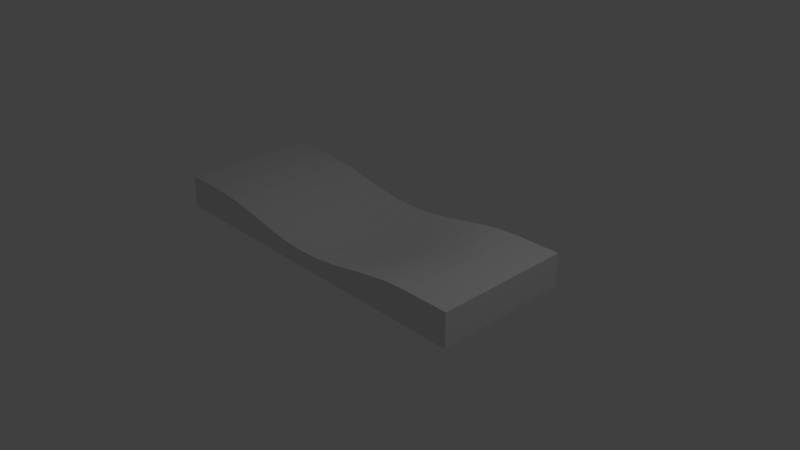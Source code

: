 # Source: yo.blend  (saved by Blender 2.78.0; exported with 4.5.12 LTS)
import bpy
from mathutils import Matrix  # noqa: F401  (used for matrix-valued properties, if any)

bpy.ops.wm.read_factory_settings(use_empty=True)
scene = bpy.context.scene
scene.name = 'Scene'

# ---- collections
col_collection_1 = bpy.data.collections.new('Collection 1'); scene.collection.children.link(col_collection_1)

# ---- materials (node trees are filled in below, after node groups)
mat_material = bpy.data.materials.new('Material')
mat_material.alpha_threshold = 0.0
mat_material.use_transparent_shadow = False
mat_material.roughness = 0.5
mat_material.line_color = (0.0, 0.0, 0.0, 1.0)

# ---- material node trees

# ---- world
world_world = bpy.data.worlds.new('World'); scene.world = world_world
world_world.color = (0.05088, 0.05088, 0.05088)
world_world.use_sun_shadow = False
world_world.sun_shadow_jitter_overblur = 0.0
world_world.cycles.sampling_method = 'MANUAL'

# ---- cameras
cam_camera = bpy.data.cameras.new('Camera')
cam_camera.clip_end = 100.0
cam_camera.lens = 35.0
cam_camera.sensor_width = 32.0
cam_camera.sensor_height = 18.0
cam_camera.ortho_scale = 7.314
cam_camera.dof.focus_distance = 0.0
cam_camera.dof.aperture_fstop = 128.0

# ---- lights
light_lamp = bpy.data.lights.new('Lamp', 'POINT')
light_lamp.transmission_factor = 0.0
light_lamp.cutoff_distance = 30.0
light_lamp.energy = 100.0
light_lamp.shadow_buffer_clip_start = 1.001
light_lamp.shadow_soft_size = 0.1
light_lamp.shadow_maximum_resolution = 0.006
light_lamp.use_absolute_resolution = True

# ---- meshes
me_cube = bpy.data.meshes.new('Cube')
me_cube.from_pydata([(-3.287, -0.5471, -0.2707), (-3.287, -0.5471, 0.2132), (-3.287, 1.453, -0.2707), (-3.287, 1.453, 0.2132), (1.89, -0.5471, -0.2707), (1.89, -0.5471, 0.2132), (1.89, 1.453, -0.2707), (1.89, 1.453, 0.2132), (-3.287, 0.4529, 0.2132), (-0.6983, 1.453, -0.03535), (1.89, 0.4529, 0.2132), (-0.6983, -0.5471, -0.03535), (-0.6983, 0.4529, -0.2386), (-3.287, 0.9529, 0.2132), (0.596, 1.453, 0.1491), (1.89, -0.04705, 0.2132), (-1.993, -0.5471, 0.1491), (-3.287, -0.04705, 0.2132), (-1.993, 1.453, 0.1491), (1.89, 0.9529, 0.2132), (0.596, -0.5471, 0.1491), (-0.6983, -0.04705, -0.1763), (-0.6983, 0.9529, -0.1763), (0.596, 0.4529, 0.05663), (-1.993, 0.4529, 0.05663), (-1.993, 0.9529, 0.08422), (0.596, 0.9529, 0.08422), (0.596, -0.04705, 0.08422), (-1.993, -0.04705, 0.08422), (-3.287, 1.203, 0.2132), (1.243, 1.453, 0.2132), (1.89, -0.2971, 0.2132), (-2.64, -0.5471, 0.2132), (-3.287, 0.2029, 0.2132), (-1.345, 1.453, 0.02488), (1.89, 0.7029, 0.2132), (-0.05115, -0.5471, 0.02488), (-0.6983, -0.2971, -0.1114), (-0.6983, 0.7029, -0.2216), (1.243, 0.4529, 0.2019), (-1.345, 0.4529, -0.1399), (-3.287, 0.7029, 0.2132), (-0.05115, 1.453, 0.02488), (1.89, 0.2029, 0.2132), (-1.345, -0.5471, 0.02488), (-3.287, -0.2971, 0.2132), (-2.64, 1.453, 0.2132), (1.89, 1.203, 0.2132), (1.243, -0.5471, 0.2132), (-0.6983, 0.2029, -0.2216), (-0.6983, 1.203, -0.1114), (-0.05115, 0.4529, -0.1399), (-2.64, 0.4529, 0.2019), (-1.993, 0.7029, 0.06383), (-1.993, 1.203, 0.1144), (-1.345, 0.9529, -0.09148), (-2.64, 0.9529, 0.2078), (0.596, 0.7029, 0.06383), (0.596, 1.203, 0.1144), (1.243, 0.9529, 0.2078), (-0.05115, 0.9529, -0.09148), (0.596, -0.2971, 0.1144), (0.596, 0.2029, 0.06383), (1.243, -0.04705, 0.2078), (-0.05115, -0.04705, -0.09148), (-1.993, -0.2971, 0.1144), (-1.993, 0.2029, 0.06383), (-1.345, -0.04705, -0.09148), (-2.64, -0.04705, 0.2078), (-2.64, 0.2029, 0.2036), (-1.345, 0.2029, -0.1272), (-1.345, -0.2971, -0.03831), (-0.05115, 0.2029, -0.1272), (1.243, 0.2029, 0.2036), (1.243, -0.2971, 0.2121), (-0.05115, 1.203, -0.03831), (1.243, 1.203, 0.2121), (1.243, 0.7029, 0.2036), (-2.64, 1.203, 0.2121), (-1.345, 1.203, -0.03831), (-1.345, 0.7029, -0.1272), (-2.64, 0.7029, 0.2036), (-0.05115, 0.7029, -0.1272), (-0.05115, -0.2971, -0.03831), (-2.64, -0.2971, 0.2121), (-3.287, 1.328, 0.2132), (1.567, 1.453, 0.2132), (1.89, -0.4221, 0.2132), (-2.963, -0.5471, 0.2132), (-3.287, 0.3279, 0.2132), (-1.022, 1.453, -0.01924), (1.89, 0.5779, 0.2132), (-0.3747, -0.5471, -0.01924), (-0.6983, -0.4221, -0.0742), (-0.6983, 0.5779, -0.2341), (1.567, 0.4529, 0.2132), (-1.022, 0.4529, -0.2108), (-3.287, 0.8279, 0.2132), (0.2724, 1.453, 0.086), (1.89, 0.07795, 0.2132), (-1.669, -0.5471, 0.086), (-3.287, -0.1721, 0.2132), (-2.316, 1.453, 0.1973), (1.89, 1.078, 0.2132), (0.9195, -0.5471, 0.1973), (-0.6983, 0.07795, -0.2019), (-0.6983, 1.078, -0.1457), (0.2724, 0.4529, -0.04455), (-2.316, 0.4529, 0.145), (-1.993, 0.5779, 0.05845), (-1.993, 1.078, 0.09837), (-1.022, 0.9529, -0.1533), (-2.316, 0.9529, 0.1618), (0.596, 0.5779, 0.05845), (0.596, 1.078, 0.09837), (1.567, 0.9529, 0.2132), (0.2724, 0.9529, -0.006332), (0.596, -0.4221, 0.1315), (0.596, 0.07795, 0.07254), (1.567, -0.04705, 0.2132), (0.2724, -0.04705, -0.006332), (-1.993, -0.4221, 0.1315), (-1.993, 0.07795, 0.07254), (-1.022, -0.04705, -0.1533), (-2.316, -0.04705, 0.1618), (-3.287, 1.078, 0.2132), (0.9195, 1.453, 0.1973), (1.89, -0.1721, 0.2132), (-2.316, -0.5471, 0.1973), (-3.287, 0.07795, 0.2132), (-1.669, 1.453, 0.086), (1.89, 0.8279, 0.2132), (0.2724, -0.5471, 0.086), (-0.6983, -0.1721, -0.1457), (-0.6983, 0.8279, -0.2019), (0.9195, 0.4529, 0.145), (-1.669, 0.4529, -0.04455), (-3.287, 0.5779, 0.2132), (-0.3747, 1.453, -0.01924), (1.89, 0.3279, 0.2132), (-1.022, -0.5471, -0.01924), (-3.287, -0.4221, 0.2132), (-2.963, 1.453, 0.2132), (1.89, 1.328, 0.2132), (1.567, -0.5471, 0.2132), (-0.6983, 0.3279, -0.2341), (-0.6983, 1.328, -0.0742), (-0.3747, 0.4529, -0.2108), (-2.963, 0.4529, 0.2132), (-1.993, 0.8279, 0.07254), (-1.993, 1.328, 0.1315), (-1.669, 0.9529, -0.006332), (-2.963, 0.9529, 0.2132), (0.596, 0.8279, 0.07254), (0.596, 1.328, 0.1315), (0.9195, 0.9529, 0.1618), (-0.3747, 0.9529, -0.1533), (0.596, -0.1721, 0.09837), (0.596, 0.3279, 0.05845), (0.9195, -0.04705, 0.1618), (-0.3747, -0.04705, -0.1533), (-1.993, -0.1721, 0.09837), (-1.993, 0.3279, 0.05845), (-1.669, -0.04705, -0.006332), (-2.963, -0.04705, 0.2132), (-2.64, 0.07795, 0.2055), (-2.64, 0.3279, 0.2023), (-2.316, 0.2029, 0.1494), (-2.963, 0.2029, 0.2132), (-1.345, 0.07795, -0.112), (-1.345, 0.3279, -0.1367), (-1.022, 0.2029, -0.1955), (-1.669, 0.2029, -0.0346), (-1.345, -0.4221, -0.007468), (-1.345, -0.1721, -0.06663), (-1.022, -0.2971, -0.09177), (-1.669, -0.2971, 0.03594), (-0.05115, 0.07795, -0.112), (-0.05115, 0.3279, -0.1367), (0.2724, 0.2029, -0.0346), (-0.3747, 0.2029, -0.1955), (1.243, 0.07795, 0.2055), (1.243, 0.3279, 0.2023), (1.567, 0.2029, 0.2132), (0.9195, 0.2029, 0.1494), (1.243, -0.4221, 0.2131), (1.243, -0.1721, 0.2101), (1.567, -0.2971, 0.2132), (0.9195, -0.2971, 0.1792), (-0.05115, 1.078, -0.06663), (-0.05115, 1.328, -0.007468), (0.2724, 1.203, 0.03594), (-0.3747, 1.203, -0.09177), (1.243, 1.078, 0.2101), (1.243, 1.328, 0.2131), (1.567, 1.203, 0.2132), (0.9195, 1.203, 0.1792), (1.243, 0.5779, 0.2023), (1.243, 0.8279, 0.2055), (1.567, 0.7029, 0.2132), (0.9195, 0.7029, 0.1494), (-2.64, 1.078, 0.2101), (-2.64, 1.328, 0.2131), (-2.316, 1.203, 0.1792), (-2.963, 1.203, 0.2132), (-1.345, 1.078, -0.06663), (-1.345, 1.328, -0.007468), (-1.022, 1.203, -0.09177), (-1.669, 1.203, 0.03594), (-1.345, 0.5779, -0.1367), (-1.345, 0.8279, -0.112), (-1.022, 0.7029, -0.1955), (-1.669, 0.7029, -0.0346), (-2.64, 0.5779, 0.2023), (-2.64, 0.8279, 0.2055), (-2.316, 0.7029, 0.1494), (-2.963, 0.7029, 0.2132), (-0.05115, 0.5779, -0.1367), (-0.05115, 0.8279, -0.112), (0.2724, 0.7029, -0.0346), (-0.3747, 0.7029, -0.1955), (-0.05115, -0.4221, -0.007468), (-0.05115, -0.1721, -0.06663), (0.2724, -0.2971, 0.03594), (-0.3747, -0.2971, -0.09177), (-2.64, -0.4221, 0.2131), (-2.64, -0.1721, 0.2101), (-2.316, -0.2971, 0.1792), (-2.963, -0.2971, 0.2132), (-2.963, -0.1721, 0.2132), (-2.316, -0.1721, 0.1701), (-2.316, -0.4221, 0.1885), (-0.3747, -0.1721, -0.1244), (0.2724, -0.1721, 0.01341), (0.2724, -0.4221, 0.06043), (-0.3747, 0.8279, -0.1774), (0.2724, 0.8279, -0.02254), (0.2724, 0.5779, -0.04204), (-2.963, 0.8279, 0.2132), (-2.316, 0.8279, 0.1547), (-2.316, 0.5779, 0.1461), (-1.669, 0.8279, -0.02254), (-1.022, 0.8279, -0.1774), (-1.022, 0.5779, -0.2069), (-1.669, 1.328, 0.06043), (-1.022, 1.328, -0.05635), (-1.022, 1.078, -0.1244), (-2.963, 1.328, 0.2132), (-2.316, 1.328, 0.1885), (-2.316, 1.078, 0.1701), (0.9195, 0.8279, 0.1547), (1.567, 0.8279, 0.2132), (1.567, 0.5779, 0.2132), (0.9195, 1.328, 0.1885), (1.567, 1.328, 0.2132), (1.567, 1.078, 0.2132), (-0.3747, 1.328, -0.05635), (0.2724, 1.328, 0.06043), (0.2724, 1.078, 0.01341), (0.9195, -0.1721, 0.1701), (1.567, -0.1721, 0.2132), (1.567, -0.4221, 0.2132), (0.9195, 0.3279, 0.1461), (1.567, 0.3279, 0.2132), (1.567, 0.07795, 0.2132), (-0.3747, 0.3279, -0.2069), (0.2724, 0.3279, -0.04204), (0.2724, 0.07795, -0.02254), (-1.669, -0.1721, 0.01341), (-1.022, -0.1721, -0.1244), (-1.022, -0.4221, -0.05635), (-1.669, 0.3279, -0.04204), (-1.022, 0.3279, -0.2069), (-1.022, 0.07795, -0.1774), (-2.963, 0.3279, 0.2132), (-2.316, 0.3279, 0.1461), (-2.316, 0.07795, 0.1547), (-2.963, 0.07795, 0.2132), (-1.669, 0.07795, -0.02254), (-1.669, -0.4221, 0.06043), (-0.3747, 0.07795, -0.1774), (0.9195, 0.07795, 0.1547), (0.9195, -0.4221, 0.1885), (-0.3747, 1.078, -0.1244), (0.9195, 1.078, 0.1701), (0.9195, 0.5779, 0.1461), (-2.963, 1.078, 0.2132), (-1.669, 1.078, 0.01341), (-1.669, 0.5779, -0.04204), (-2.963, 0.5779, 0.2132), (-0.3747, 0.5779, -0.2069), (-0.3747, -0.4221, -0.05635), (-2.963, -0.4221, 0.2132)], [], [(0, 1, 141, 45, 101, 17, 129, 33, 89, 8, 137, 41, 97, 13, 125, 29, 85, 3, 2), (2, 3, 142, 46, 102, 18, 130, 34, 90, 9, 138, 42, 98, 14, 126, 30, 86, 7, 6), (6, 7, 143, 47, 103, 19, 131, 35, 91, 10, 139, 43, 99, 15, 127, 31, 87, 5, 4), (4, 5, 144, 48, 104, 20, 132, 36, 92, 11, 140, 44, 100, 16, 128, 32, 88, 1, 0), (2, 6, 4, 0), (292, 141, 1, 88), (291, 93, 11, 92), (290, 94, 12, 147), (289, 137, 8, 148), (288, 109, 24, 136), (287, 110, 25, 151), (286, 125, 13, 152), (285, 113, 23, 135), (284, 114, 26, 155), (283, 106, 22, 156), (282, 117, 20, 104), (281, 118, 27, 159), (280, 105, 21, 160), (279, 121, 16, 100), (278, 122, 28, 163), (277, 129, 17, 164), (276, 165, 68, 124), (275, 166, 69, 167), (274, 89, 33, 168), (273, 169, 67, 123), (272, 170, 70, 171), (271, 162, 66, 172), (270, 173, 44, 140), (269, 174, 71, 175), (268, 161, 65, 176), (267, 177, 64, 120), (266, 178, 72, 179), (265, 145, 49, 180), (264, 181, 63, 119), (263, 182, 73, 183), (262, 158, 62, 184), (261, 185, 48, 144), (260, 186, 74, 187), (259, 157, 61, 188), (258, 189, 60, 116), (257, 190, 75, 191), (256, 146, 50, 192), (255, 193, 59, 115), (254, 194, 76, 195), (253, 154, 58, 196), (252, 197, 39, 95), (251, 198, 77, 199), (250, 153, 57, 200), (249, 201, 56, 112), (248, 202, 78, 203), (247, 85, 29, 204), (246, 205, 55, 111), (245, 206, 79, 207), (244, 150, 54, 208), (243, 209, 40, 96), (242, 210, 80, 211), (241, 149, 53, 212), (240, 213, 52, 108), (239, 214, 81, 215), (238, 97, 41, 216), (237, 217, 51, 107), (236, 218, 82, 219), (235, 134, 38, 220), (234, 221, 36, 132), (233, 222, 83, 223), (232, 133, 37, 224), (231, 225, 32, 128), (230, 226, 84, 227), (229, 101, 45, 228), (226, 229, 228, 84), (68, 164, 229, 226), (164, 17, 101, 229), (161, 230, 227, 65), (28, 124, 230, 161), (124, 68, 226, 230), (121, 231, 128, 16), (65, 227, 231, 121), (227, 84, 225, 231), (222, 232, 224, 83), (64, 160, 232, 222), (160, 21, 133, 232), (157, 233, 223, 61), (27, 120, 233, 157), (120, 64, 222, 233), (117, 234, 132, 20), (61, 223, 234, 117), (223, 83, 221, 234), (218, 235, 220, 82), (60, 156, 235, 218), (156, 22, 134, 235), (153, 236, 219, 57), (26, 116, 236, 153), (116, 60, 218, 236), (113, 237, 107, 23), (57, 219, 237, 113), (219, 82, 217, 237), (214, 238, 216, 81), (56, 152, 238, 214), (152, 13, 97, 238), (149, 239, 215, 53), (25, 112, 239, 149), (112, 56, 214, 239), (109, 240, 108, 24), (53, 215, 240, 109), (215, 81, 213, 240), (210, 241, 212, 80), (55, 151, 241, 210), (151, 25, 149, 241), (134, 242, 211, 38), (22, 111, 242, 134), (111, 55, 210, 242), (94, 243, 96, 12), (38, 211, 243, 94), (211, 80, 209, 243), (206, 244, 208, 79), (34, 130, 244, 206), (130, 18, 150, 244), (146, 245, 207, 50), (9, 90, 245, 146), (90, 34, 206, 245), (106, 246, 111, 22), (50, 207, 246, 106), (207, 79, 205, 246), (202, 247, 204, 78), (46, 142, 247, 202), (142, 3, 85, 247), (150, 248, 203, 54), (18, 102, 248, 150), (102, 46, 202, 248), (110, 249, 112, 25), (54, 203, 249, 110), (203, 78, 201, 249), (198, 250, 200, 77), (59, 155, 250, 198), (155, 26, 153, 250), (131, 251, 199, 35), (19, 115, 251, 131), (115, 59, 198, 251), (91, 252, 95, 10), (35, 199, 252, 91), (199, 77, 197, 252), (194, 253, 196, 76), (30, 126, 253, 194), (126, 14, 154, 253), (143, 254, 195, 47), (7, 86, 254, 143), (86, 30, 194, 254), (103, 255, 115, 19), (47, 195, 255, 103), (195, 76, 193, 255), (190, 256, 192, 75), (42, 138, 256, 190), (138, 9, 146, 256), (154, 257, 191, 58), (14, 98, 257, 154), (98, 42, 190, 257), (114, 258, 116, 26), (58, 191, 258, 114), (191, 75, 189, 258), (186, 259, 188, 74), (63, 159, 259, 186), (159, 27, 157, 259), (127, 260, 187, 31), (15, 119, 260, 127), (119, 63, 186, 260), (87, 261, 144, 5), (31, 187, 261, 87), (187, 74, 185, 261), (182, 262, 184, 73), (39, 135, 262, 182), (135, 23, 158, 262), (139, 263, 183, 43), (10, 95, 263, 139), (95, 39, 182, 263), (99, 264, 119, 15), (43, 183, 264, 99), (183, 73, 181, 264), (178, 265, 180, 72), (51, 147, 265, 178), (147, 12, 145, 265), (158, 266, 179, 62), (23, 107, 266, 158), (107, 51, 178, 266), (118, 267, 120, 27), (62, 179, 267, 118), (179, 72, 177, 267), (174, 268, 176, 71), (67, 163, 268, 174), (163, 28, 161, 268), (133, 269, 175, 37), (21, 123, 269, 133), (123, 67, 174, 269), (93, 270, 140, 11), (37, 175, 270, 93), (175, 71, 173, 270), (170, 271, 172, 70), (40, 136, 271, 170), (136, 24, 162, 271), (145, 272, 171, 49), (12, 96, 272, 145), (96, 40, 170, 272), (105, 273, 123, 21), (49, 171, 273, 105), (171, 70, 169, 273), (166, 274, 168, 69), (52, 148, 274, 166), (148, 8, 89, 274), (162, 275, 167, 66), (24, 108, 275, 162), (108, 52, 166, 275), (122, 276, 124, 28), (66, 167, 276, 122), (167, 69, 165, 276), (165, 277, 164, 68), (69, 168, 277, 165), (168, 33, 129, 277), (169, 278, 163, 67), (70, 172, 278, 169), (172, 66, 122, 278), (173, 279, 100, 44), (71, 176, 279, 173), (176, 65, 121, 279), (177, 280, 160, 64), (72, 180, 280, 177), (180, 49, 105, 280), (181, 281, 159, 63), (73, 184, 281, 181), (184, 62, 118, 281), (185, 282, 104, 48), (74, 188, 282, 185), (188, 61, 117, 282), (189, 283, 156, 60), (75, 192, 283, 189), (192, 50, 106, 283), (193, 284, 155, 59), (76, 196, 284, 193), (196, 58, 114, 284), (197, 285, 135, 39), (77, 200, 285, 197), (200, 57, 113, 285), (201, 286, 152, 56), (78, 204, 286, 201), (204, 29, 125, 286), (205, 287, 151, 55), (79, 208, 287, 205), (208, 54, 110, 287), (209, 288, 136, 40), (80, 212, 288, 209), (212, 53, 109, 288), (213, 289, 148, 52), (81, 216, 289, 213), (216, 41, 137, 289), (217, 290, 147, 51), (82, 220, 290, 217), (220, 38, 94, 290), (221, 291, 92, 36), (83, 224, 291, 221), (224, 37, 93, 291), (225, 292, 88, 32), (84, 228, 292, 225), (228, 45, 141, 292)])
me_cube.materials.append(mat_material)
me_cube.use_remesh_preserve_volume = False
me_cube.use_remesh_preserve_attributes = False
me_cube.use_mirror_vertex_groups = False
me_cube.update()

# ---- objects
ob_cube = bpy.data.objects.new('Cube', me_cube)
ob_lamp = bpy.data.objects.new('Lamp', light_lamp)
ob_camera = bpy.data.objects.new('Camera', cam_camera)

# ---- transforms, parenting, visibility, modifiers, constraints
ob_cube.location = (0.0, 0.0, 0.0)
ob_cube.lock_rotations_4d = False
ob_cube.empty_display_type = 'ARROWS'
ob_cube.lineart.crease_threshold = 0.0
ob_lamp.location = (4.076, 1.005, 5.904)
ob_lamp.rotation_euler = (0.6503, 0.05522, 1.866)
ob_lamp.lock_rotations_4d = False
ob_lamp.empty_display_type = 'ARROWS'
ob_lamp.color = (0.0, 0.0, 0.0, 0.0)
ob_lamp.lineart.crease_threshold = 0.0
ob_camera.location = (7.481, -6.508, 5.344)
ob_camera.rotation_euler = (1.109, 0.0, 0.8149)
ob_camera.lock_rotations_4d = False
ob_camera.empty_display_type = 'ARROWS'
ob_camera.color = (0.0, 0.0, 0.0, 0.0)
ob_camera.display_type = 'WIRE'
ob_camera.lineart.crease_threshold = 0.0

# ---- collection membership
col_collection_1.objects.link(ob_cube)
col_collection_1.objects.link(ob_lamp)
col_collection_1.objects.link(ob_camera)

# ---- scene / render settings (as saved in the file)
scene.camera = ob_camera
scene.frame_start = 1; scene.frame_end = 250; scene.frame_set(1)
scene.render.engine = 'BLENDER_EEVEE_NEXT'
scene.render.resolution_percentage = 50
scene.render.dither_intensity = 0.0
scene.cycles.use_denoising = False
scene.cycles.samples = 128
scene.cycles.sampling_pattern = 'TABULATED_SOBOL'
scene.cycles.light_sampling_threshold = 0.0
scene.cycles.use_adaptive_sampling = False
scene.cycles.use_light_tree = False
scene.cycles.blur_glossy = 0.0
scene.cycles.sample_clamp_indirect = 0.0
scene.view_settings.view_transform = 'Standard'
bpy.context.view_layer.update()
